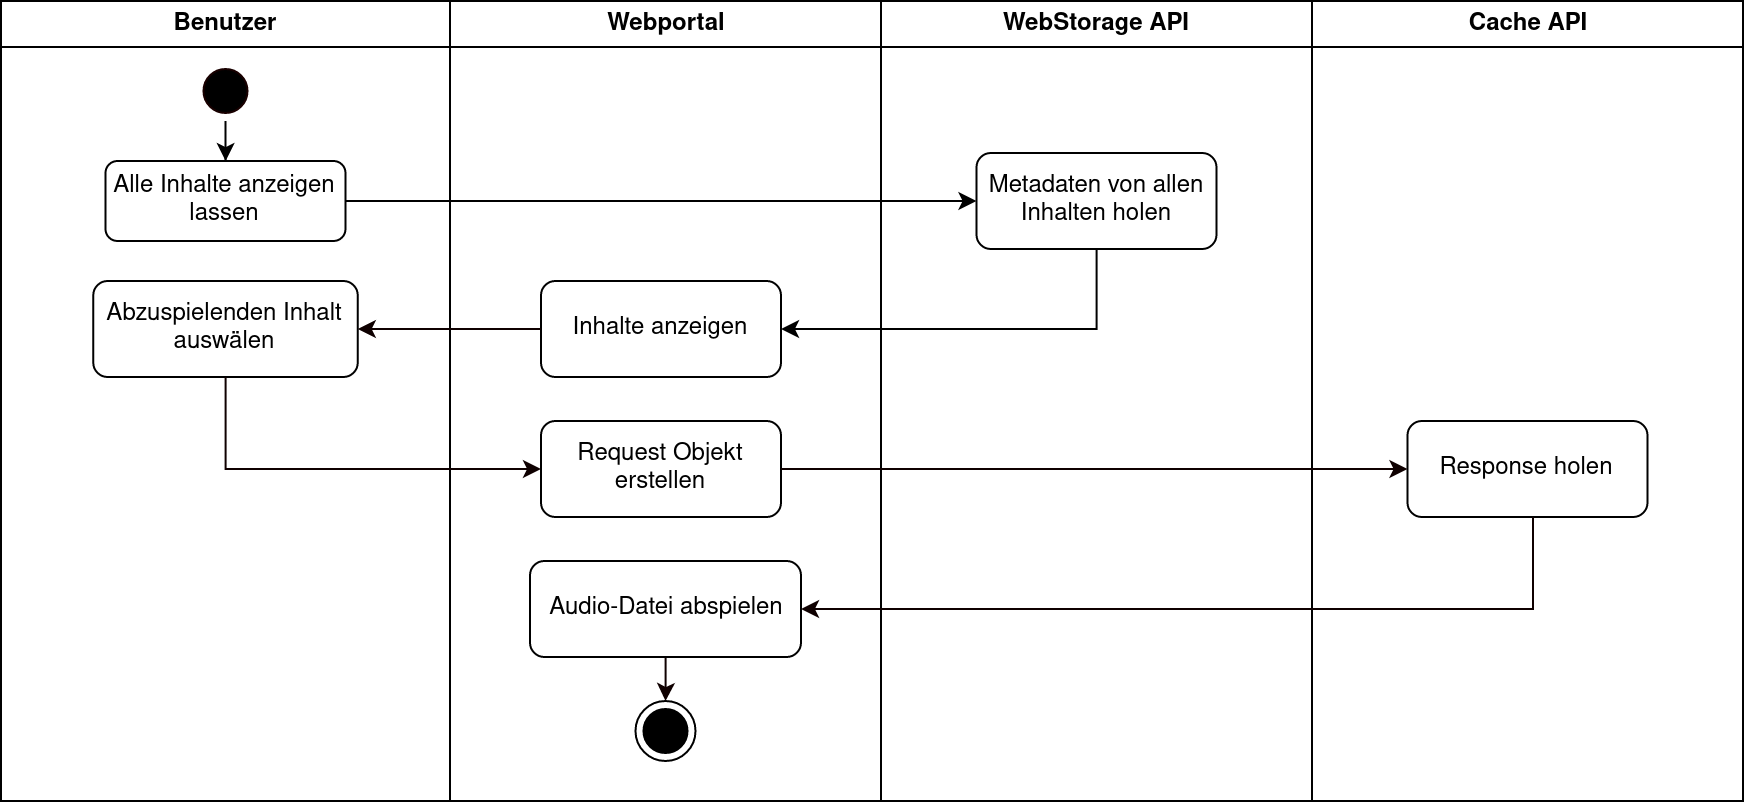

The diagram above was exported from draw.io. Its source (the exported page's mxGraphModel, read from the mxfile embedded in the PNG):
<mxGraphModel dx="1422" dy="738" grid="1" gridSize="10" guides="1" tooltips="1" connect="1" arrows="1" fold="1" page="1" pageScale="1" pageWidth="1169" pageHeight="826" background="#ffffff" math="0" shadow="0">
  <root>
    <mxCell id="0" />
    <mxCell id="1" parent="0" />
    <mxCell id="H4003Mv5yzxakJSL08pL-27" value="Benutzer" style="swimlane;whiteSpace=wrap" parent="1" vertex="1">
      <mxGeometry x="220" y="540" width="224.5" height="400" as="geometry" />
    </mxCell>
    <mxCell id="H4003Mv5yzxakJSL08pL-28" style="edgeStyle=orthogonalEdgeStyle;rounded=0;orthogonalLoop=1;jettySize=auto;html=1;exitX=0.5;exitY=1;exitDx=0;exitDy=0;" parent="H4003Mv5yzxakJSL08pL-27" source="H4003Mv5yzxakJSL08pL-29" target="H4003Mv5yzxakJSL08pL-30" edge="1">
      <mxGeometry relative="1" as="geometry">
        <mxPoint x="112.25" y="102" as="targetPoint" />
      </mxGeometry>
    </mxCell>
    <mxCell id="H4003Mv5yzxakJSL08pL-29" value="" style="ellipse;shape=startState;fillColor=#000000;strokeColor=#190000;" parent="H4003Mv5yzxakJSL08pL-27" vertex="1">
      <mxGeometry x="97.25" y="30" width="30" height="30" as="geometry" />
    </mxCell>
    <mxCell id="H4003Mv5yzxakJSL08pL-30" value="Alle Inhalte anzeigen lassen" style="rounded=1;whiteSpace=wrap;html=1;" parent="H4003Mv5yzxakJSL08pL-27" vertex="1">
      <mxGeometry x="52.25" y="80" width="120" height="40" as="geometry" />
    </mxCell>
    <mxCell id="H4003Mv5yzxakJSL08pL-48" value="Abzuspielenden Inhalt auswälen" style="rounded=1;whiteSpace=wrap;html=1;" parent="H4003Mv5yzxakJSL08pL-27" vertex="1">
      <mxGeometry x="46.13" y="140" width="132.25" height="48" as="geometry" />
    </mxCell>
    <mxCell id="H4003Mv5yzxakJSL08pL-31" value="Webportal" style="swimlane;whiteSpace=wrap" parent="1" vertex="1">
      <mxGeometry x="444.5" y="540" width="215.5" height="400" as="geometry" />
    </mxCell>
    <mxCell id="H4003Mv5yzxakJSL08pL-33" value="Inhalte anzeigen" style="rounded=1;whiteSpace=wrap;html=1;" parent="H4003Mv5yzxakJSL08pL-31" vertex="1">
      <mxGeometry x="45.5" y="140" width="120" height="48" as="geometry" />
    </mxCell>
    <mxCell id="H4003Mv5yzxakJSL08pL-36" value="" style="ellipse;html=1;shape=endState;fillColor=#000000;strokeColor=#000000;" parent="H4003Mv5yzxakJSL08pL-31" vertex="1">
      <mxGeometry x="92.75" y="350" width="30" height="30" as="geometry" />
    </mxCell>
    <mxCell id="H4003Mv5yzxakJSL08pL-50" value="Request Objekt erstellen" style="rounded=1;whiteSpace=wrap;html=1;" parent="H4003Mv5yzxakJSL08pL-31" vertex="1">
      <mxGeometry x="45.5" y="210" width="120" height="48" as="geometry" />
    </mxCell>
    <mxCell id="H4003Mv5yzxakJSL08pL-58" style="edgeStyle=orthogonalEdgeStyle;rounded=0;orthogonalLoop=1;jettySize=auto;html=1;strokeColor=#0F0000;" parent="H4003Mv5yzxakJSL08pL-31" source="H4003Mv5yzxakJSL08pL-54" target="H4003Mv5yzxakJSL08pL-36" edge="1">
      <mxGeometry relative="1" as="geometry" />
    </mxCell>
    <mxCell id="H4003Mv5yzxakJSL08pL-54" value="Audio-Datei abspielen" style="rounded=1;whiteSpace=wrap;html=1;" parent="H4003Mv5yzxakJSL08pL-31" vertex="1">
      <mxGeometry x="40" y="280" width="135.5" height="48" as="geometry" />
    </mxCell>
    <mxCell id="H4003Mv5yzxakJSL08pL-37" value="WebStorage API" style="swimlane;whiteSpace=wrap;startSize=23;" parent="1" vertex="1">
      <mxGeometry x="660" y="540" width="215.5" height="400" as="geometry" />
    </mxCell>
    <mxCell id="H4003Mv5yzxakJSL08pL-38" value="Metadaten von allen Inhalten holen" style="rounded=1;whiteSpace=wrap;html=1;" parent="H4003Mv5yzxakJSL08pL-37" vertex="1">
      <mxGeometry x="47.75" y="76" width="120" height="48" as="geometry" />
    </mxCell>
    <mxCell id="H4003Mv5yzxakJSL08pL-40" value="Cache API" style="swimlane;whiteSpace=wrap;startSize=23;" parent="1" vertex="1">
      <mxGeometry x="875.5" y="540" width="215.5" height="400" as="geometry" />
    </mxCell>
    <mxCell id="H4003Mv5yzxakJSL08pL-52" value="Response holen" style="rounded=1;whiteSpace=wrap;html=1;" parent="H4003Mv5yzxakJSL08pL-40" vertex="1">
      <mxGeometry x="47.75000000000001" y="210" width="120" height="48" as="geometry" />
    </mxCell>
    <mxCell id="H4003Mv5yzxakJSL08pL-43" value="" style="edgeStyle=orthogonalEdgeStyle;rounded=0;orthogonalLoop=1;jettySize=auto;html=1;" parent="1" source="H4003Mv5yzxakJSL08pL-30" target="H4003Mv5yzxakJSL08pL-38" edge="1">
      <mxGeometry relative="1" as="geometry">
        <mxPoint x="612.25" y="640" as="sourcePoint" />
      </mxGeometry>
    </mxCell>
    <mxCell id="H4003Mv5yzxakJSL08pL-44" value="" style="edgeStyle=orthogonalEdgeStyle;rounded=0;orthogonalLoop=1;jettySize=auto;html=1;" parent="1" source="H4003Mv5yzxakJSL08pL-38" target="H4003Mv5yzxakJSL08pL-33" edge="1">
      <mxGeometry relative="1" as="geometry">
        <Array as="points">
          <mxPoint x="768" y="704" />
        </Array>
      </mxGeometry>
    </mxCell>
    <mxCell id="H4003Mv5yzxakJSL08pL-49" value="" style="edgeStyle=orthogonalEdgeStyle;rounded=0;orthogonalLoop=1;jettySize=auto;html=1;strokeColor=#0F0000;" parent="1" source="H4003Mv5yzxakJSL08pL-33" target="H4003Mv5yzxakJSL08pL-48" edge="1">
      <mxGeometry relative="1" as="geometry" />
    </mxCell>
    <mxCell id="H4003Mv5yzxakJSL08pL-51" value="" style="edgeStyle=orthogonalEdgeStyle;rounded=0;orthogonalLoop=1;jettySize=auto;html=1;strokeColor=#0F0000;" parent="1" source="H4003Mv5yzxakJSL08pL-48" target="H4003Mv5yzxakJSL08pL-50" edge="1">
      <mxGeometry relative="1" as="geometry">
        <Array as="points">
          <mxPoint x="332" y="774" />
        </Array>
      </mxGeometry>
    </mxCell>
    <mxCell id="H4003Mv5yzxakJSL08pL-53" value="" style="edgeStyle=orthogonalEdgeStyle;rounded=0;orthogonalLoop=1;jettySize=auto;html=1;strokeColor=#0F0000;" parent="1" source="H4003Mv5yzxakJSL08pL-50" target="H4003Mv5yzxakJSL08pL-52" edge="1">
      <mxGeometry relative="1" as="geometry" />
    </mxCell>
    <mxCell id="H4003Mv5yzxakJSL08pL-55" value="" style="edgeStyle=orthogonalEdgeStyle;rounded=0;orthogonalLoop=1;jettySize=auto;html=1;strokeColor=#0F0000;" parent="1" source="H4003Mv5yzxakJSL08pL-52" target="H4003Mv5yzxakJSL08pL-54" edge="1">
      <mxGeometry relative="1" as="geometry">
        <mxPoint x="720" y="868" as="targetPoint" />
        <Array as="points">
          <mxPoint x="986" y="844" />
        </Array>
      </mxGeometry>
    </mxCell>
  </root>
</mxGraphModel>